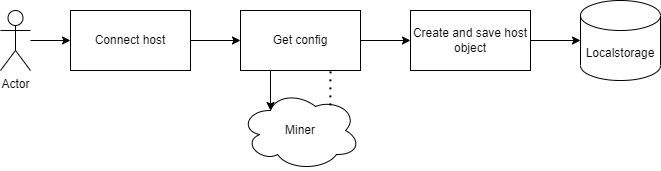

The diagram above was exported from draw.io. Its source (the exported page's mxGraphModel, read from the mxfile embedded in the PNG):
<mxGraphModel dx="1186" dy="651" grid="0" gridSize="10" guides="1" tooltips="1" connect="1" arrows="1" fold="1" page="1" pageScale="1" pageWidth="2339" pageHeight="3300" math="0" shadow="0">
  <root>
    <mxCell id="0" />
    <mxCell id="1" parent="0" />
    <mxCell id="2" style="edgeStyle=orthogonalEdgeStyle;rounded=0;orthogonalLoop=1;jettySize=auto;html=1;entryX=0;entryY=0.5;entryDx=0;entryDy=0;" edge="1" source="3" target="5" parent="1">
      <mxGeometry relative="1" as="geometry" />
    </mxCell>
    <mxCell id="3" value="Actor" style="shape=umlActor;verticalLabelPosition=bottom;verticalAlign=top;html=1;outlineConnect=0;" vertex="1" parent="1">
      <mxGeometry x="400" y="1040" width="30" height="60" as="geometry" />
    </mxCell>
    <mxCell id="4" style="edgeStyle=orthogonalEdgeStyle;rounded=0;orthogonalLoop=1;jettySize=auto;html=1;entryX=0;entryY=0.5;entryDx=0;entryDy=0;" edge="1" source="5" target="7" parent="1">
      <mxGeometry relative="1" as="geometry" />
    </mxCell>
    <mxCell id="5" value="Connect host" style="rounded=0;whiteSpace=wrap;html=1;" vertex="1" parent="1">
      <mxGeometry x="470" y="1040" width="120" height="60" as="geometry" />
    </mxCell>
    <mxCell id="6" style="edgeStyle=orthogonalEdgeStyle;rounded=0;orthogonalLoop=1;jettySize=auto;html=1;entryX=0;entryY=0.5;entryDx=0;entryDy=0;" edge="1" source="7" target="10" parent="1">
      <mxGeometry relative="1" as="geometry" />
    </mxCell>
    <mxCell id="7" value="Get config" style="rounded=0;whiteSpace=wrap;html=1;" vertex="1" parent="1">
      <mxGeometry x="640" y="1040" width="120" height="60" as="geometry" />
    </mxCell>
    <mxCell id="8" style="edgeStyle=orthogonalEdgeStyle;rounded=0;orthogonalLoop=1;jettySize=auto;html=1;" edge="1" source="10" target="11" parent="1">
      <mxGeometry relative="1" as="geometry" />
    </mxCell>
    <mxCell id="9" style="edgeStyle=orthogonalEdgeStyle;rounded=0;orthogonalLoop=1;jettySize=auto;html=1;exitX=0.25;exitY=1;exitDx=0;exitDy=0;entryX=0.25;entryY=0.25;entryDx=0;entryDy=0;entryPerimeter=0;" edge="1" source="7" target="12" parent="1">
      <mxGeometry relative="1" as="geometry" />
    </mxCell>
    <mxCell id="10" value="Create and save host object" style="rounded=0;whiteSpace=wrap;html=1;" vertex="1" parent="1">
      <mxGeometry x="810" y="1040" width="120" height="60" as="geometry" />
    </mxCell>
    <mxCell id="11" value="Localstorage" style="shape=cylinder3;whiteSpace=wrap;html=1;boundedLbl=1;backgroundOutline=1;size=15;" vertex="1" parent="1">
      <mxGeometry x="980" y="1030" width="80" height="80" as="geometry" />
    </mxCell>
    <mxCell id="12" value="Miner" style="ellipse;shape=cloud;whiteSpace=wrap;html=1;" vertex="1" parent="1">
      <mxGeometry x="640" y="1120" width="120" height="80" as="geometry" />
    </mxCell>
    <mxCell id="13" value="" style="endArrow=none;dashed=1;html=1;dashPattern=1 3;strokeWidth=2;rounded=0;entryX=0.75;entryY=1;entryDx=0;entryDy=0;exitX=0.748;exitY=0.186;exitDx=0;exitDy=0;exitPerimeter=0;" edge="1" source="12" target="7" parent="1">
      <mxGeometry width="50" height="50" relative="1" as="geometry">
        <mxPoint x="900" y="1150" as="sourcePoint" />
        <mxPoint x="950" y="1110" as="targetPoint" />
      </mxGeometry>
    </mxCell>
  </root>
</mxGraphModel>